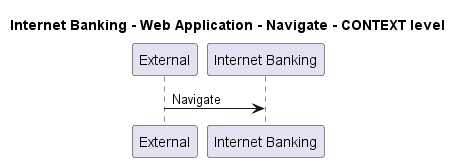

The diagram above was rendered by PlantUML. Its source (embedded in the PNG):
@startuml
!pragma layout smetana

title Internet Banking - Web Application - Navigate - CONTEXT level

participant "External" as C4InterFlow.SoftwareSystems.ExternalSystem
participant "Internet Banking" as BigBankPlc.SoftwareSystems.InternetBanking

C4InterFlow.SoftwareSystems.ExternalSystem -> BigBankPlc.SoftwareSystems.InternetBanking : Navigate


@enduml